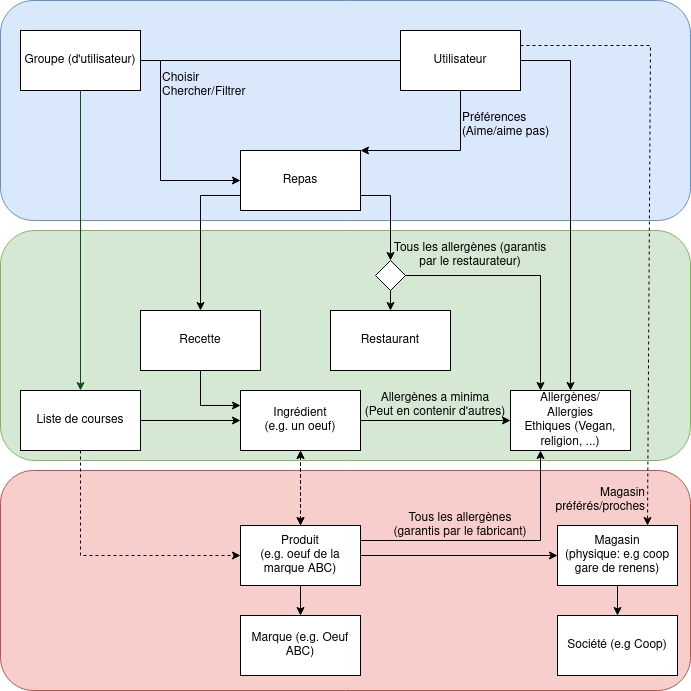

The diagram above was exported from draw.io. Its source (the exported page's mxGraphModel, read from the mxfile embedded in the PNG):
<mxGraphModel dx="1422" dy="1873" grid="1" gridSize="10" guides="1" tooltips="1" connect="1" arrows="1" fold="1" page="1" pageScale="1" pageWidth="827" pageHeight="1169" math="0" shadow="0">
  <root>
    <mxCell id="0" />
    <mxCell id="1" parent="0" />
    <mxCell id="CRGKNqj84p8VnZ42y4gL-58" value="" style="rounded=1;whiteSpace=wrap;html=1;fillColor=#f8cecc;strokeColor=#b85450;" parent="1" vertex="1">
      <mxGeometry x="40" y="460" width="690" height="220" as="geometry" />
    </mxCell>
    <mxCell id="CRGKNqj84p8VnZ42y4gL-56" value="" style="rounded=1;whiteSpace=wrap;html=1;fillColor=#d5e8d4;strokeColor=#82b366;" parent="1" vertex="1">
      <mxGeometry x="40" y="220" width="690" height="230" as="geometry" />
    </mxCell>
    <mxCell id="CRGKNqj84p8VnZ42y4gL-55" value="" style="rounded=1;whiteSpace=wrap;html=1;fillColor=#dae8fc;strokeColor=#6c8ebf;" parent="1" vertex="1">
      <mxGeometry x="40" y="-10" width="690" height="220" as="geometry" />
    </mxCell>
    <mxCell id="CRGKNqj84p8VnZ42y4gL-1" value="Ingrédient&lt;br&gt;(e.g. un oeuf)" style="rounded=0;whiteSpace=wrap;html=1;" parent="1" vertex="1">
      <mxGeometry x="280" y="380" width="120" height="60" as="geometry" />
    </mxCell>
    <mxCell id="CRGKNqj84p8VnZ42y4gL-28" value="" style="edgeStyle=orthogonalEdgeStyle;rounded=0;orthogonalLoop=1;jettySize=auto;html=1;dashed=1;startArrow=classic;startFill=1;" parent="1" source="CRGKNqj84p8VnZ42y4gL-2" target="CRGKNqj84p8VnZ42y4gL-1" edge="1">
      <mxGeometry relative="1" as="geometry" />
    </mxCell>
    <mxCell id="CRGKNqj84p8VnZ42y4gL-2" value="Produit&lt;br&gt;(e.g. oeuf de la marque ABC)" style="rounded=0;whiteSpace=wrap;html=1;" parent="1" vertex="1">
      <mxGeometry x="280" y="515" width="120" height="60" as="geometry" />
    </mxCell>
    <mxCell id="CRGKNqj84p8VnZ42y4gL-4" value="&lt;div&gt;Utilisateur&lt;/div&gt;" style="rounded=0;whiteSpace=wrap;html=1;" parent="1" vertex="1">
      <mxGeometry x="440" y="20" width="120" height="60" as="geometry" />
    </mxCell>
    <mxCell id="CRGKNqj84p8VnZ42y4gL-5" value="Groupe (d'utilisateur)" style="rounded=0;whiteSpace=wrap;html=1;" parent="1" vertex="1">
      <mxGeometry x="60" y="20" width="120" height="60" as="geometry" />
    </mxCell>
    <mxCell id="CRGKNqj84p8VnZ42y4gL-6" value="Repas" style="rounded=0;whiteSpace=wrap;html=1;" parent="1" vertex="1">
      <mxGeometry x="280" y="140" width="120" height="60" as="geometry" />
    </mxCell>
    <mxCell id="CRGKNqj84p8VnZ42y4gL-7" value="Recette" style="rounded=0;whiteSpace=wrap;html=1;" parent="1" vertex="1">
      <mxGeometry x="180" y="300" width="120" height="60" as="geometry" />
    </mxCell>
    <mxCell id="CRGKNqj84p8VnZ42y4gL-9" value="" style="endArrow=none;html=1;rounded=0;entryX=0;entryY=0.5;entryDx=0;entryDy=0;exitX=1;exitY=0.5;exitDx=0;exitDy=0;" parent="1" source="CRGKNqj84p8VnZ42y4gL-5" target="CRGKNqj84p8VnZ42y4gL-4" edge="1">
      <mxGeometry width="50" height="50" relative="1" as="geometry">
        <mxPoint x="290" y="390" as="sourcePoint" />
        <mxPoint x="340" y="340" as="targetPoint" />
      </mxGeometry>
    </mxCell>
    <mxCell id="CRGKNqj84p8VnZ42y4gL-12" value="Choisir&lt;br&gt;&lt;div&gt;Chercher/Filtrer&lt;/div&gt;" style="text;html=1;strokeColor=none;fillColor=none;align=left;verticalAlign=middle;whiteSpace=wrap;rounded=0;" parent="1" vertex="1">
      <mxGeometry x="200" y="60" width="60" height="30" as="geometry" />
    </mxCell>
    <mxCell id="CRGKNqj84p8VnZ42y4gL-14" value="" style="endArrow=classic;html=1;rounded=0;entryX=0;entryY=0.5;entryDx=0;entryDy=0;" parent="1" target="CRGKNqj84p8VnZ42y4gL-6" edge="1">
      <mxGeometry width="50" height="50" relative="1" as="geometry">
        <mxPoint x="200" y="50" as="sourcePoint" />
        <mxPoint x="440" y="250" as="targetPoint" />
        <Array as="points">
          <mxPoint x="200" y="170" />
        </Array>
      </mxGeometry>
    </mxCell>
    <mxCell id="CRGKNqj84p8VnZ42y4gL-16" value="" style="endArrow=classic;html=1;rounded=0;exitX=0.5;exitY=1;exitDx=0;exitDy=0;entryX=1;entryY=0;entryDx=0;entryDy=0;" parent="1" source="CRGKNqj84p8VnZ42y4gL-4" target="CRGKNqj84p8VnZ42y4gL-6" edge="1">
      <mxGeometry width="50" height="50" relative="1" as="geometry">
        <mxPoint x="390" y="300" as="sourcePoint" />
        <mxPoint x="440" y="160" as="targetPoint" />
        <Array as="points">
          <mxPoint x="500" y="140" />
        </Array>
      </mxGeometry>
    </mxCell>
    <mxCell id="CRGKNqj84p8VnZ42y4gL-18" value="&lt;div&gt;Préférences&lt;/div&gt;(Aime/aime pas)" style="text;html=1;strokeColor=none;fillColor=none;align=left;verticalAlign=middle;whiteSpace=wrap;rounded=0;" parent="1" vertex="1">
      <mxGeometry x="500" y="100" width="90" height="30" as="geometry" />
    </mxCell>
    <mxCell id="CRGKNqj84p8VnZ42y4gL-20" value="" style="endArrow=none;html=1;rounded=0;entryX=1;entryY=0.5;entryDx=0;entryDy=0;exitX=0;exitY=0.5;exitDx=0;exitDy=0;startArrow=classic;startFill=1;endFill=0;" parent="1" source="CRGKNqj84p8VnZ42y4gL-21" target="CRGKNqj84p8VnZ42y4gL-1" edge="1">
      <mxGeometry width="50" height="50" relative="1" as="geometry">
        <mxPoint x="640" y="400" as="sourcePoint" />
        <mxPoint x="510" y="240" as="targetPoint" />
      </mxGeometry>
    </mxCell>
    <mxCell id="CRGKNqj84p8VnZ42y4gL-21" value="Allergènes/&lt;br&gt;Allergies&lt;br&gt;Ethiques (Vegan, religion, ...)" style="rounded=0;whiteSpace=wrap;html=1;" parent="1" vertex="1">
      <mxGeometry x="550" y="380" width="120" height="60" as="geometry" />
    </mxCell>
    <mxCell id="CRGKNqj84p8VnZ42y4gL-22" value="" style="endArrow=classic;html=1;rounded=0;exitX=1;exitY=0.5;exitDx=0;exitDy=0;" parent="1" source="CRGKNqj84p8VnZ42y4gL-4" target="CRGKNqj84p8VnZ42y4gL-21" edge="1">
      <mxGeometry width="50" height="50" relative="1" as="geometry">
        <mxPoint x="290" y="300" as="sourcePoint" />
        <mxPoint x="340" y="250" as="targetPoint" />
        <Array as="points">
          <mxPoint x="610" y="50" />
        </Array>
      </mxGeometry>
    </mxCell>
    <mxCell id="CRGKNqj84p8VnZ42y4gL-24" value="" style="endArrow=classic;html=1;rounded=0;entryX=0.5;entryY=0;entryDx=0;entryDy=0;exitX=0.5;exitY=1;exitDx=0;exitDy=0;dashed=1;startArrow=classic;startFill=1;" parent="1" source="CRGKNqj84p8VnZ42y4gL-1" target="CRGKNqj84p8VnZ42y4gL-2" edge="1">
      <mxGeometry width="50" height="50" relative="1" as="geometry">
        <mxPoint x="340" y="470" as="sourcePoint" />
        <mxPoint x="390" y="400" as="targetPoint" />
      </mxGeometry>
    </mxCell>
    <mxCell id="CRGKNqj84p8VnZ42y4gL-25" value="Magasin&lt;br&gt;(physique: e.g coop gare de renens)" style="rounded=0;whiteSpace=wrap;html=1;" parent="1" vertex="1">
      <mxGeometry x="597" y="515" width="120" height="60" as="geometry" />
    </mxCell>
    <mxCell id="CRGKNqj84p8VnZ42y4gL-26" value="Marque (e.g. Oeuf ABC)" style="rounded=0;whiteSpace=wrap;html=1;" parent="1" vertex="1">
      <mxGeometry x="280" y="605" width="120" height="60" as="geometry" />
    </mxCell>
    <mxCell id="CRGKNqj84p8VnZ42y4gL-27" value="" style="endArrow=classic;html=1;rounded=0;entryX=0;entryY=0.5;entryDx=0;entryDy=0;exitX=1;exitY=0.5;exitDx=0;exitDy=0;" parent="1" source="CRGKNqj84p8VnZ42y4gL-2" target="CRGKNqj84p8VnZ42y4gL-25" edge="1">
      <mxGeometry width="50" height="50" relative="1" as="geometry">
        <mxPoint x="340" y="535" as="sourcePoint" />
        <mxPoint x="390" y="485" as="targetPoint" />
      </mxGeometry>
    </mxCell>
    <mxCell id="CRGKNqj84p8VnZ42y4gL-30" value="&lt;div&gt;Liste de courses&lt;/div&gt;" style="rounded=0;whiteSpace=wrap;html=1;" parent="1" vertex="1">
      <mxGeometry x="60" y="380" width="120" height="60" as="geometry" />
    </mxCell>
    <mxCell id="CRGKNqj84p8VnZ42y4gL-32" value="" style="endArrow=classic;html=1;rounded=0;entryX=0;entryY=0.5;entryDx=0;entryDy=0;exitX=1;exitY=0.5;exitDx=0;exitDy=0;" parent="1" source="CRGKNqj84p8VnZ42y4gL-30" target="CRGKNqj84p8VnZ42y4gL-1" edge="1">
      <mxGeometry width="50" height="50" relative="1" as="geometry">
        <mxPoint x="340" y="180" as="sourcePoint" />
        <mxPoint x="390" y="130" as="targetPoint" />
      </mxGeometry>
    </mxCell>
    <mxCell id="CRGKNqj84p8VnZ42y4gL-33" value="" style="endArrow=classic;html=1;rounded=0;exitX=0;exitY=0.75;exitDx=0;exitDy=0;" parent="1" source="CRGKNqj84p8VnZ42y4gL-6" target="CRGKNqj84p8VnZ42y4gL-7" edge="1">
      <mxGeometry width="50" height="50" relative="1" as="geometry">
        <mxPoint x="-20" y="60" as="sourcePoint" />
        <mxPoint x="390" y="280" as="targetPoint" />
        <Array as="points">
          <mxPoint x="240" y="185" />
        </Array>
      </mxGeometry>
    </mxCell>
    <mxCell id="CRGKNqj84p8VnZ42y4gL-34" value="" style="endArrow=classic;html=1;rounded=0;exitX=0.5;exitY=1;exitDx=0;exitDy=0;entryX=0;entryY=0.25;entryDx=0;entryDy=0;" parent="1" edge="1" target="CRGKNqj84p8VnZ42y4gL-1" source="CRGKNqj84p8VnZ42y4gL-7">
      <mxGeometry width="50" height="50" relative="1" as="geometry">
        <mxPoint x="339.58" y="330.0000000000002" as="sourcePoint" />
        <mxPoint x="339.58" y="400.0000000000002" as="targetPoint" />
        <Array as="points">
          <mxPoint x="240" y="395" />
        </Array>
      </mxGeometry>
    </mxCell>
    <mxCell id="CRGKNqj84p8VnZ42y4gL-37" value="" style="endArrow=classic;html=1;rounded=0;entryX=0;entryY=0.5;entryDx=0;entryDy=0;exitX=0.5;exitY=1;exitDx=0;exitDy=0;dashed=1;" parent="1" source="CRGKNqj84p8VnZ42y4gL-30" target="CRGKNqj84p8VnZ42y4gL-2" edge="1">
      <mxGeometry width="50" height="50" relative="1" as="geometry">
        <mxPoint x="420" y="370" as="sourcePoint" />
        <mxPoint x="470" y="320" as="targetPoint" />
        <Array as="points">
          <mxPoint x="120" y="545" />
        </Array>
      </mxGeometry>
    </mxCell>
    <mxCell id="CRGKNqj84p8VnZ42y4gL-38" value="" style="endArrow=classic;html=1;rounded=0;entryX=0.75;entryY=0;entryDx=0;entryDy=0;dashed=1;exitX=1;exitY=0.25;exitDx=0;exitDy=0;" parent="1" source="CRGKNqj84p8VnZ42y4gL-4" target="CRGKNqj84p8VnZ42y4gL-25" edge="1">
      <mxGeometry width="50" height="50" relative="1" as="geometry">
        <mxPoint x="620" y="50" as="sourcePoint" />
        <mxPoint x="1150" y="340" as="targetPoint" />
        <Array as="points">
          <mxPoint x="690" y="35" />
        </Array>
      </mxGeometry>
    </mxCell>
    <mxCell id="CRGKNqj84p8VnZ42y4gL-41" value="&lt;div&gt;Société (e.g Coop)&lt;/div&gt;" style="rounded=0;whiteSpace=wrap;html=1;" parent="1" vertex="1">
      <mxGeometry x="597" y="605" width="120" height="60" as="geometry" />
    </mxCell>
    <mxCell id="CRGKNqj84p8VnZ42y4gL-43" value="" style="endArrow=classic;html=1;rounded=0;exitX=0.5;exitY=1;exitDx=0;exitDy=0;entryX=0.5;entryY=0;entryDx=0;entryDy=0;" parent="1" source="CRGKNqj84p8VnZ42y4gL-2" target="CRGKNqj84p8VnZ42y4gL-26" edge="1">
      <mxGeometry width="50" height="50" relative="1" as="geometry">
        <mxPoint x="530" y="545" as="sourcePoint" />
        <mxPoint x="580" y="495" as="targetPoint" />
      </mxGeometry>
    </mxCell>
    <mxCell id="CRGKNqj84p8VnZ42y4gL-44" value="" style="endArrow=classic;html=1;rounded=0;entryX=0.5;entryY=0;entryDx=0;entryDy=0;exitX=0.5;exitY=1;exitDx=0;exitDy=0;" parent="1" source="CRGKNqj84p8VnZ42y4gL-25" target="CRGKNqj84p8VnZ42y4gL-41" edge="1">
      <mxGeometry width="50" height="50" relative="1" as="geometry">
        <mxPoint x="260" y="545" as="sourcePoint" />
        <mxPoint x="310" y="495" as="targetPoint" />
      </mxGeometry>
    </mxCell>
    <mxCell id="CRGKNqj84p8VnZ42y4gL-45" value="&lt;div&gt;Magasin préférés/proches&lt;/div&gt;" style="text;html=1;strokeColor=none;fillColor=none;align=right;verticalAlign=middle;whiteSpace=wrap;rounded=0;" parent="1" vertex="1">
      <mxGeometry x="627" y="475" width="60" height="30" as="geometry" />
    </mxCell>
    <mxCell id="CRGKNqj84p8VnZ42y4gL-47" value="Restaurant" style="rounded=0;whiteSpace=wrap;html=1;" parent="1" vertex="1">
      <mxGeometry x="370" y="300" width="120" height="60" as="geometry" />
    </mxCell>
    <mxCell id="CRGKNqj84p8VnZ42y4gL-63" value="" style="endArrow=classic;html=1;rounded=0;strokeColor=#08540E;entryX=0.5;entryY=0;entryDx=0;entryDy=0;exitX=0.5;exitY=1;exitDx=0;exitDy=0;" parent="1" source="CRGKNqj84p8VnZ42y4gL-5" target="CRGKNqj84p8VnZ42y4gL-30" edge="1">
      <mxGeometry width="50" height="50" relative="1" as="geometry">
        <mxPoint x="440" y="430" as="sourcePoint" />
        <mxPoint x="490" y="380" as="targetPoint" />
      </mxGeometry>
    </mxCell>
    <mxCell id="X-roJqzMcYNhNZYrqVZE-3" value="" style="endArrow=none;html=1;rounded=0;exitX=0.25;exitY=1;exitDx=0;exitDy=0;entryX=1;entryY=0.25;entryDx=0;entryDy=0;startArrow=classic;startFill=1;endFill=0;" edge="1" parent="1" source="CRGKNqj84p8VnZ42y4gL-21" target="CRGKNqj84p8VnZ42y4gL-2">
      <mxGeometry width="50" height="50" relative="1" as="geometry">
        <mxPoint x="380" y="340" as="sourcePoint" />
        <mxPoint x="349.5799999999995" y="410" as="targetPoint" />
        <Array as="points">
          <mxPoint x="580" y="530" />
        </Array>
      </mxGeometry>
    </mxCell>
    <mxCell id="X-roJqzMcYNhNZYrqVZE-4" value="" style="rhombus;whiteSpace=wrap;html=1;" vertex="1" parent="1">
      <mxGeometry x="415" y="250" width="30" height="30" as="geometry" />
    </mxCell>
    <mxCell id="X-roJqzMcYNhNZYrqVZE-5" value="" style="endArrow=none;html=1;rounded=0;entryX=1;entryY=0.5;entryDx=0;entryDy=0;exitX=0.25;exitY=0;exitDx=0;exitDy=0;startArrow=classic;startFill=1;endFill=0;" edge="1" parent="1" source="CRGKNqj84p8VnZ42y4gL-21" target="X-roJqzMcYNhNZYrqVZE-4">
      <mxGeometry width="50" height="50" relative="1" as="geometry">
        <mxPoint x="350" y="430" as="sourcePoint" />
        <mxPoint x="400" y="380" as="targetPoint" />
        <Array as="points">
          <mxPoint x="580" y="265" />
        </Array>
      </mxGeometry>
    </mxCell>
    <mxCell id="X-roJqzMcYNhNZYrqVZE-6" value="" style="endArrow=classic;html=1;rounded=0;exitX=1;exitY=0.75;exitDx=0;exitDy=0;entryX=0.5;entryY=0;entryDx=0;entryDy=0;" edge="1" parent="1" source="CRGKNqj84p8VnZ42y4gL-6" target="X-roJqzMcYNhNZYrqVZE-4">
      <mxGeometry width="50" height="50" relative="1" as="geometry">
        <mxPoint x="350" y="430" as="sourcePoint" />
        <mxPoint x="400" y="380" as="targetPoint" />
        <Array as="points">
          <mxPoint x="430" y="185" />
        </Array>
      </mxGeometry>
    </mxCell>
    <mxCell id="X-roJqzMcYNhNZYrqVZE-7" value="" style="endArrow=classic;html=1;rounded=0;exitX=0.5;exitY=1;exitDx=0;exitDy=0;entryX=0.5;entryY=0;entryDx=0;entryDy=0;" edge="1" parent="1" source="X-roJqzMcYNhNZYrqVZE-4" target="CRGKNqj84p8VnZ42y4gL-47">
      <mxGeometry width="50" height="50" relative="1" as="geometry">
        <mxPoint x="350" y="210" as="sourcePoint" />
        <mxPoint x="435" y="260" as="targetPoint" />
      </mxGeometry>
    </mxCell>
    <mxCell id="X-roJqzMcYNhNZYrqVZE-10" value="Tous les allergènes (garantis par le restaurateur)" style="text;html=1;strokeColor=none;fillColor=none;align=center;verticalAlign=middle;whiteSpace=wrap;rounded=0;" vertex="1" parent="1">
      <mxGeometry x="430" y="230" width="160" height="30" as="geometry" />
    </mxCell>
    <mxCell id="X-roJqzMcYNhNZYrqVZE-11" value="Allergènes a minima&lt;br&gt;(Peut en contenir d'autres)" style="text;html=1;strokeColor=none;fillColor=none;align=center;verticalAlign=middle;whiteSpace=wrap;rounded=0;" vertex="1" parent="1">
      <mxGeometry x="400" y="380" width="150" height="30" as="geometry" />
    </mxCell>
    <mxCell id="X-roJqzMcYNhNZYrqVZE-12" value="Tous les allergènes (garantis par le fabricant)" style="text;html=1;strokeColor=none;fillColor=none;align=center;verticalAlign=middle;whiteSpace=wrap;rounded=0;" vertex="1" parent="1">
      <mxGeometry x="430" y="500" width="140" height="30" as="geometry" />
    </mxCell>
  </root>
</mxGraphModel>